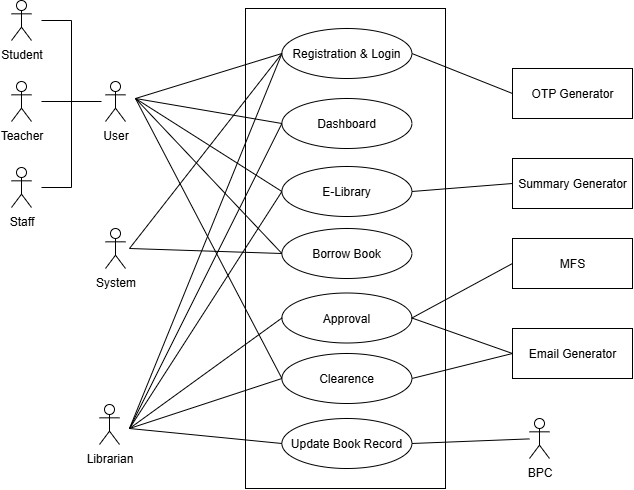

The diagram above was exported from draw.io. Its source (the exported page's mxGraphModel, read from the mxfile embedded in the PNG):
<mxGraphModel dx="1188" dy="686" grid="1" gridSize="10" guides="1" tooltips="1" connect="1" arrows="1" fold="1" page="1" pageScale="1" pageWidth="827" pageHeight="1169" math="0" shadow="0">
  <root>
    <mxCell id="0" />
    <mxCell id="1" parent="0" />
    <mxCell id="MxbiSXhtCZwO9L8hzhiS-1" value="" style="rounded=0;whiteSpace=wrap;html=1;" vertex="1" parent="1">
      <mxGeometry x="546" y="980" width="200" height="480" as="geometry" />
    </mxCell>
    <mxCell id="MxbiSXhtCZwO9L8hzhiS-2" value="Registration &amp;amp; Login" style="ellipse;whiteSpace=wrap;html=1;" vertex="1" parent="1">
      <mxGeometry x="582.4000244140624" y="1000" width="130" height="50" as="geometry" />
    </mxCell>
    <mxCell id="MxbiSXhtCZwO9L8hzhiS-3" value="Dashboard" style="ellipse;whiteSpace=wrap;html=1;" vertex="1" parent="1">
      <mxGeometry x="582.4000244140624" y="1070" width="130" height="50" as="geometry" />
    </mxCell>
    <mxCell id="MxbiSXhtCZwO9L8hzhiS-4" value="E-Library" style="ellipse;whiteSpace=wrap;html=1;" vertex="1" parent="1">
      <mxGeometry x="582.4000244140624" y="1138" width="130" height="50" as="geometry" />
    </mxCell>
    <mxCell id="MxbiSXhtCZwO9L8hzhiS-5" value="Borrow Book" style="ellipse;whiteSpace=wrap;html=1;" vertex="1" parent="1">
      <mxGeometry x="582.4000244140624" y="1200" width="130" height="50" as="geometry" />
    </mxCell>
    <mxCell id="MxbiSXhtCZwO9L8hzhiS-6" value="Approval" style="ellipse;whiteSpace=wrap;html=1;" vertex="1" parent="1">
      <mxGeometry x="582.4000244140624" y="1264.5" width="130" height="50" as="geometry" />
    </mxCell>
    <mxCell id="MxbiSXhtCZwO9L8hzhiS-7" value="Clearence" style="ellipse;whiteSpace=wrap;html=1;" vertex="1" parent="1">
      <mxGeometry x="582.4000244140624" y="1325" width="130" height="50" as="geometry" />
    </mxCell>
    <mxCell id="MxbiSXhtCZwO9L8hzhiS-8" value="Update Book Record" style="ellipse;whiteSpace=wrap;html=1;" vertex="1" parent="1">
      <mxGeometry x="582.4000244140624" y="1390" width="130" height="50" as="geometry" />
    </mxCell>
    <mxCell id="MxbiSXhtCZwO9L8hzhiS-9" value="Librarian" style="shape=umlActor;verticalLabelPosition=bottom;verticalAlign=top;html=1;outlineConnect=0;" vertex="1" parent="1">
      <mxGeometry x="400.0000244140624" y="1376" width="20" height="40" as="geometry" />
    </mxCell>
    <mxCell id="MxbiSXhtCZwO9L8hzhiS-10" value="OTP Generator" style="rounded=0;whiteSpace=wrap;html=1;" vertex="1" parent="1">
      <mxGeometry x="813.0000244140624" y="1040" width="120" height="50" as="geometry" />
    </mxCell>
    <mxCell id="MxbiSXhtCZwO9L8hzhiS-11" value="Summary Generator" style="rounded=0;whiteSpace=wrap;html=1;" vertex="1" parent="1">
      <mxGeometry x="813.0000244140624" y="1130" width="120" height="50" as="geometry" />
    </mxCell>
    <mxCell id="MxbiSXhtCZwO9L8hzhiS-12" value="MFS" style="rounded=0;whiteSpace=wrap;html=1;" vertex="1" parent="1">
      <mxGeometry x="813.0000244140624" y="1210" width="120" height="50" as="geometry" />
    </mxCell>
    <mxCell id="MxbiSXhtCZwO9L8hzhiS-13" value="BPC" style="shape=umlActor;verticalLabelPosition=bottom;verticalAlign=top;html=1;outlineConnect=0;" vertex="1" parent="1">
      <mxGeometry x="830.0000244140624" y="1390" width="20" height="40" as="geometry" />
    </mxCell>
    <mxCell id="MxbiSXhtCZwO9L8hzhiS-14" value="" style="endArrow=none;html=1;rounded=0;entryX=0;entryY=0.5;entryDx=0;entryDy=0;" edge="1" parent="1" target="MxbiSXhtCZwO9L8hzhiS-2">
      <mxGeometry width="50" height="50" relative="1" as="geometry">
        <mxPoint x="436" y="1070" as="sourcePoint" />
        <mxPoint x="496.4000244140624" y="1045" as="targetPoint" />
      </mxGeometry>
    </mxCell>
    <mxCell id="MxbiSXhtCZwO9L8hzhiS-15" value="" style="endArrow=none;html=1;rounded=0;entryX=0;entryY=0.5;entryDx=0;entryDy=0;" edge="1" parent="1" target="MxbiSXhtCZwO9L8hzhiS-3">
      <mxGeometry width="50" height="50" relative="1" as="geometry">
        <mxPoint x="436" y="1070" as="sourcePoint" />
        <mxPoint x="572.4000244140624" y="1100" as="targetPoint" />
      </mxGeometry>
    </mxCell>
    <mxCell id="MxbiSXhtCZwO9L8hzhiS-16" value="" style="endArrow=none;html=1;rounded=0;entryX=0;entryY=0.5;entryDx=0;entryDy=0;" edge="1" parent="1" target="MxbiSXhtCZwO9L8hzhiS-4">
      <mxGeometry width="50" height="50" relative="1" as="geometry">
        <mxPoint x="436" y="1070" as="sourcePoint" />
        <mxPoint x="572.4000244140624" y="1140" as="targetPoint" />
      </mxGeometry>
    </mxCell>
    <mxCell id="MxbiSXhtCZwO9L8hzhiS-17" value="" style="endArrow=none;html=1;rounded=0;entryX=0;entryY=0.5;entryDx=0;entryDy=0;" edge="1" parent="1" target="MxbiSXhtCZwO9L8hzhiS-5">
      <mxGeometry width="50" height="50" relative="1" as="geometry">
        <mxPoint x="436" y="1070" as="sourcePoint" />
        <mxPoint x="572.4000244140624" y="1200" as="targetPoint" />
      </mxGeometry>
    </mxCell>
    <mxCell id="MxbiSXhtCZwO9L8hzhiS-18" value="" style="endArrow=none;html=1;rounded=0;exitX=1;exitY=0.5;exitDx=0;exitDy=0;entryX=0;entryY=0.5;entryDx=0;entryDy=0;" edge="1" parent="1" source="MxbiSXhtCZwO9L8hzhiS-2" target="MxbiSXhtCZwO9L8hzhiS-10">
      <mxGeometry width="50" height="50" relative="1" as="geometry">
        <mxPoint x="712.4000244140625" y="1082.45" as="sourcePoint" />
        <mxPoint x="812.8800244140625" y="1107.55" as="targetPoint" />
      </mxGeometry>
    </mxCell>
    <mxCell id="MxbiSXhtCZwO9L8hzhiS-19" value="" style="endArrow=none;html=1;rounded=0;exitX=1;exitY=0.5;exitDx=0;exitDy=0;entryX=0;entryY=0.5;entryDx=0;entryDy=0;" edge="1" parent="1" source="MxbiSXhtCZwO9L8hzhiS-6" target="MxbiSXhtCZwO9L8hzhiS-12">
      <mxGeometry width="50" height="50" relative="1" as="geometry">
        <mxPoint x="712.4000244140625" y="1163" as="sourcePoint" />
        <mxPoint x="808.400024414062" y="1188.55" as="targetPoint" />
      </mxGeometry>
    </mxCell>
    <mxCell id="MxbiSXhtCZwO9L8hzhiS-20" value="" style="endArrow=none;html=1;rounded=0;exitX=1;exitY=0.5;exitDx=0;exitDy=0;entryX=0;entryY=0.5;entryDx=0;entryDy=0;" edge="1" parent="1" source="MxbiSXhtCZwO9L8hzhiS-4" target="MxbiSXhtCZwO9L8hzhiS-11">
      <mxGeometry width="50" height="50" relative="1" as="geometry">
        <mxPoint x="712.4000244140625" y="1235" as="sourcePoint" />
        <mxPoint x="808.4000244140625" y="1185" as="targetPoint" />
      </mxGeometry>
    </mxCell>
    <mxCell id="MxbiSXhtCZwO9L8hzhiS-21" value="" style="endArrow=none;html=1;rounded=0;exitX=1;exitY=0.5;exitDx=0;exitDy=0;" edge="1" parent="1" source="MxbiSXhtCZwO9L8hzhiS-8" target="MxbiSXhtCZwO9L8hzhiS-13">
      <mxGeometry width="50" height="50" relative="1" as="geometry">
        <mxPoint x="752.4000244140625" y="1427" as="sourcePoint" />
        <mxPoint x="848.4000244140625" y="1405" as="targetPoint" />
      </mxGeometry>
    </mxCell>
    <mxCell id="MxbiSXhtCZwO9L8hzhiS-22" value="" style="endArrow=none;html=1;rounded=0;entryX=0;entryY=0.5;entryDx=0;entryDy=0;" edge="1" parent="1" target="MxbiSXhtCZwO9L8hzhiS-6">
      <mxGeometry width="50" height="50" relative="1" as="geometry">
        <mxPoint x="430" y="1400" as="sourcePoint" />
        <mxPoint x="548.4000244140624" y="1303" as="targetPoint" />
      </mxGeometry>
    </mxCell>
    <mxCell id="MxbiSXhtCZwO9L8hzhiS-23" value="" style="endArrow=none;html=1;rounded=0;entryX=0;entryY=0.5;entryDx=0;entryDy=0;" edge="1" parent="1" target="MxbiSXhtCZwO9L8hzhiS-7">
      <mxGeometry width="50" height="50" relative="1" as="geometry">
        <mxPoint x="430" y="1400" as="sourcePoint" />
        <mxPoint x="572.4000244140624" y="1320" as="targetPoint" />
      </mxGeometry>
    </mxCell>
    <mxCell id="MxbiSXhtCZwO9L8hzhiS-24" value="" style="endArrow=none;html=1;rounded=0;entryX=0;entryY=0.5;entryDx=0;entryDy=0;" edge="1" parent="1" target="MxbiSXhtCZwO9L8hzhiS-8">
      <mxGeometry width="50" height="50" relative="1" as="geometry">
        <mxPoint x="430" y="1400" as="sourcePoint" />
        <mxPoint x="572.4000244140624" y="1380" as="targetPoint" />
      </mxGeometry>
    </mxCell>
    <mxCell id="MxbiSXhtCZwO9L8hzhiS-25" value="" style="endArrow=none;html=1;rounded=0;entryX=0;entryY=0.5;entryDx=0;entryDy=0;" edge="1" parent="1" target="MxbiSXhtCZwO9L8hzhiS-3">
      <mxGeometry width="50" height="50" relative="1" as="geometry">
        <mxPoint x="430" y="1400" as="sourcePoint" />
        <mxPoint x="572.4000244140624" y="1135" as="targetPoint" />
      </mxGeometry>
    </mxCell>
    <mxCell id="MxbiSXhtCZwO9L8hzhiS-26" value="" style="endArrow=none;html=1;rounded=0;entryX=0;entryY=0.5;entryDx=0;entryDy=0;" edge="1" parent="1" target="MxbiSXhtCZwO9L8hzhiS-7">
      <mxGeometry width="50" height="50" relative="1" as="geometry">
        <mxPoint x="436" y="1070" as="sourcePoint" />
        <mxPoint x="572.4000244140624" y="1260" as="targetPoint" />
      </mxGeometry>
    </mxCell>
    <mxCell id="MxbiSXhtCZwO9L8hzhiS-27" value="" style="endArrow=none;html=1;rounded=0;entryX=0;entryY=0.5;entryDx=0;entryDy=0;" edge="1" parent="1" target="MxbiSXhtCZwO9L8hzhiS-4">
      <mxGeometry width="50" height="50" relative="1" as="geometry">
        <mxPoint x="430" y="1400" as="sourcePoint" />
        <mxPoint x="572.4000244140624" y="1195" as="targetPoint" />
      </mxGeometry>
    </mxCell>
    <mxCell id="MxbiSXhtCZwO9L8hzhiS-28" value="" style="endArrow=none;html=1;rounded=0;entryX=0;entryY=0.5;entryDx=0;entryDy=0;" edge="1" parent="1" target="MxbiSXhtCZwO9L8hzhiS-2">
      <mxGeometry width="50" height="50" relative="1" as="geometry">
        <mxPoint x="430" y="1400" as="sourcePoint" />
        <mxPoint x="572.4000244140624" y="1085" as="targetPoint" />
      </mxGeometry>
    </mxCell>
    <mxCell id="MxbiSXhtCZwO9L8hzhiS-29" value="Email Generator" style="rounded=0;whiteSpace=wrap;html=1;" vertex="1" parent="1">
      <mxGeometry x="813.0000244140624" y="1300" width="120" height="50" as="geometry" />
    </mxCell>
    <mxCell id="MxbiSXhtCZwO9L8hzhiS-30" value="" style="endArrow=none;html=1;rounded=0;entryX=0;entryY=0.5;entryDx=0;entryDy=0;exitX=1;exitY=0.5;exitDx=0;exitDy=0;" edge="1" parent="1" source="MxbiSXhtCZwO9L8hzhiS-6" target="MxbiSXhtCZwO9L8hzhiS-29">
      <mxGeometry width="50" height="50" relative="1" as="geometry">
        <mxPoint x="752.4000244140625" y="1355" as="sourcePoint" />
        <mxPoint x="807.4000244140625" y="1235" as="targetPoint" />
      </mxGeometry>
    </mxCell>
    <mxCell id="MxbiSXhtCZwO9L8hzhiS-31" value="" style="endArrow=none;html=1;rounded=0;exitX=1;exitY=0.5;exitDx=0;exitDy=0;entryX=0;entryY=0.5;entryDx=0;entryDy=0;" edge="1" parent="1" source="MxbiSXhtCZwO9L8hzhiS-7" target="MxbiSXhtCZwO9L8hzhiS-29">
      <mxGeometry width="50" height="50" relative="1" as="geometry">
        <mxPoint x="711.4000244140625" y="1379.29" as="sourcePoint" />
        <mxPoint x="807.4000244140625" y="1325" as="targetPoint" />
      </mxGeometry>
    </mxCell>
    <mxCell id="MxbiSXhtCZwO9L8hzhiS-32" value="User" style="shape=umlActor;verticalLabelPosition=bottom;verticalAlign=top;html=1;outlineConnect=0;" vertex="1" parent="1">
      <mxGeometry x="406" y="1053" width="20" height="40" as="geometry" />
    </mxCell>
    <mxCell id="MxbiSXhtCZwO9L8hzhiS-33" value="Student" style="shape=umlActor;verticalLabelPosition=bottom;verticalAlign=top;html=1;outlineConnect=0;" vertex="1" parent="1">
      <mxGeometry x="312" y="972" width="20" height="40" as="geometry" />
    </mxCell>
    <mxCell id="MxbiSXhtCZwO9L8hzhiS-34" value="Teacher" style="shape=umlActor;verticalLabelPosition=bottom;verticalAlign=top;html=1;outlineConnect=0;" vertex="1" parent="1">
      <mxGeometry x="312" y="1053" width="20" height="40" as="geometry" />
    </mxCell>
    <mxCell id="MxbiSXhtCZwO9L8hzhiS-35" value="Staff" style="shape=umlActor;verticalLabelPosition=bottom;verticalAlign=top;html=1;outlineConnect=0;" vertex="1" parent="1">
      <mxGeometry x="312" y="1139" width="20" height="40" as="geometry" />
    </mxCell>
    <mxCell id="MxbiSXhtCZwO9L8hzhiS-36" value="" style="endArrow=none;html=1;rounded=0;" edge="1" parent="1">
      <mxGeometry width="50" height="50" relative="1" as="geometry">
        <mxPoint x="372" y="1159" as="sourcePoint" />
        <mxPoint x="372" y="992" as="targetPoint" />
      </mxGeometry>
    </mxCell>
    <mxCell id="MxbiSXhtCZwO9L8hzhiS-37" value="" style="endArrow=none;html=1;rounded=0;" edge="1" parent="1">
      <mxGeometry width="50" height="50" relative="1" as="geometry">
        <mxPoint x="342" y="992" as="sourcePoint" />
        <mxPoint x="372" y="992" as="targetPoint" />
      </mxGeometry>
    </mxCell>
    <mxCell id="MxbiSXhtCZwO9L8hzhiS-38" value="" style="endArrow=none;html=1;rounded=0;" edge="1" parent="1">
      <mxGeometry width="50" height="50" relative="1" as="geometry">
        <mxPoint x="372" y="1159" as="sourcePoint" />
        <mxPoint x="342" y="1159" as="targetPoint" />
      </mxGeometry>
    </mxCell>
    <mxCell id="MxbiSXhtCZwO9L8hzhiS-39" value="" style="endArrow=none;html=1;rounded=0;" edge="1" parent="1">
      <mxGeometry width="50" height="50" relative="1" as="geometry">
        <mxPoint x="342" y="1073" as="sourcePoint" />
        <mxPoint x="402" y="1073" as="targetPoint" />
      </mxGeometry>
    </mxCell>
    <mxCell id="MxbiSXhtCZwO9L8hzhiS-67" value="System&lt;div&gt;&lt;br&gt;&lt;/div&gt;" style="shape=umlActor;verticalLabelPosition=bottom;verticalAlign=top;html=1;outlineConnect=0;" vertex="1" parent="1">
      <mxGeometry x="406" y="1200" width="20" height="40" as="geometry" />
    </mxCell>
    <mxCell id="MxbiSXhtCZwO9L8hzhiS-68" value="" style="endArrow=none;html=1;rounded=0;entryX=0;entryY=0.5;entryDx=0;entryDy=0;" edge="1" parent="1" target="MxbiSXhtCZwO9L8hzhiS-2">
      <mxGeometry width="50" height="50" relative="1" as="geometry">
        <mxPoint x="430" y="1220" as="sourcePoint" />
        <mxPoint x="540" y="1250" as="targetPoint" />
      </mxGeometry>
    </mxCell>
    <mxCell id="MxbiSXhtCZwO9L8hzhiS-69" value="" style="endArrow=none;html=1;rounded=0;entryX=0;entryY=0.5;entryDx=0;entryDy=0;" edge="1" parent="1" target="MxbiSXhtCZwO9L8hzhiS-5">
      <mxGeometry width="50" height="50" relative="1" as="geometry">
        <mxPoint x="430" y="1220" as="sourcePoint" />
        <mxPoint x="540" y="1250" as="targetPoint" />
      </mxGeometry>
    </mxCell>
  </root>
</mxGraphModel>